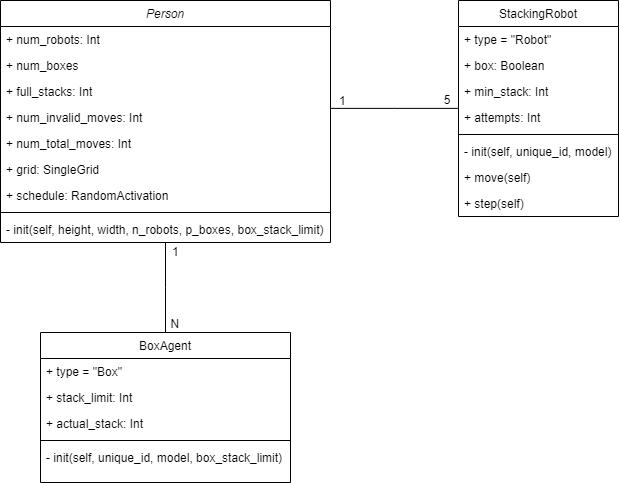

The diagram above was exported from draw.io. Its source (the exported page's mxGraphModel, read from the mxfile embedded in the PNG):
<mxGraphModel dx="544" dy="958" grid="1" gridSize="10" guides="1" tooltips="1" connect="1" arrows="1" fold="1" page="1" pageScale="1" pageWidth="827" pageHeight="1169" math="0" shadow="0">
  <root>
    <mxCell id="WIyWlLk6GJQsqaUBKTNV-0" />
    <mxCell id="WIyWlLk6GJQsqaUBKTNV-1" parent="WIyWlLk6GJQsqaUBKTNV-0" />
    <mxCell id="zkfFHV4jXpPFQw0GAbJ--0" value="Person" style="swimlane;fontStyle=2;align=center;verticalAlign=top;childLayout=stackLayout;horizontal=1;startSize=26;horizontalStack=0;resizeParent=1;resizeLast=0;collapsible=1;marginBottom=0;rounded=0;shadow=0;strokeWidth=1;" parent="WIyWlLk6GJQsqaUBKTNV-1" vertex="1">
      <mxGeometry x="50" y="120" width="330" height="242" as="geometry">
        <mxRectangle x="230" y="140" width="160" height="26" as="alternateBounds" />
      </mxGeometry>
    </mxCell>
    <mxCell id="zkfFHV4jXpPFQw0GAbJ--1" value="+ num_robots: Int" style="text;align=left;verticalAlign=top;spacingLeft=4;spacingRight=4;overflow=hidden;rotatable=0;points=[[0,0.5],[1,0.5]];portConstraint=eastwest;" parent="zkfFHV4jXpPFQw0GAbJ--0" vertex="1">
      <mxGeometry y="26" width="330" height="26" as="geometry" />
    </mxCell>
    <mxCell id="zkfFHV4jXpPFQw0GAbJ--2" value="+ num_boxes" style="text;align=left;verticalAlign=top;spacingLeft=4;spacingRight=4;overflow=hidden;rotatable=0;points=[[0,0.5],[1,0.5]];portConstraint=eastwest;rounded=0;shadow=0;html=0;" parent="zkfFHV4jXpPFQw0GAbJ--0" vertex="1">
      <mxGeometry y="52" width="330" height="26" as="geometry" />
    </mxCell>
    <mxCell id="zkfFHV4jXpPFQw0GAbJ--3" value="+ full_stacks: Int" style="text;align=left;verticalAlign=top;spacingLeft=4;spacingRight=4;overflow=hidden;rotatable=0;points=[[0,0.5],[1,0.5]];portConstraint=eastwest;rounded=0;shadow=0;html=0;" parent="zkfFHV4jXpPFQw0GAbJ--0" vertex="1">
      <mxGeometry y="78" width="330" height="26" as="geometry" />
    </mxCell>
    <mxCell id="PPnze5ZlcSw-OfyqfIer-3" value="+ num_invalid_moves: Int" style="text;align=left;verticalAlign=top;spacingLeft=4;spacingRight=4;overflow=hidden;rotatable=0;points=[[0,0.5],[1,0.5]];portConstraint=eastwest;rounded=0;shadow=0;html=0;" vertex="1" parent="zkfFHV4jXpPFQw0GAbJ--0">
      <mxGeometry y="104" width="330" height="26" as="geometry" />
    </mxCell>
    <mxCell id="PPnze5ZlcSw-OfyqfIer-4" value="+ num_total_moves: Int" style="text;align=left;verticalAlign=top;spacingLeft=4;spacingRight=4;overflow=hidden;rotatable=0;points=[[0,0.5],[1,0.5]];portConstraint=eastwest;rounded=0;shadow=0;html=0;" vertex="1" parent="zkfFHV4jXpPFQw0GAbJ--0">
      <mxGeometry y="130" width="330" height="26" as="geometry" />
    </mxCell>
    <mxCell id="PPnze5ZlcSw-OfyqfIer-5" value="+ grid: SingleGrid" style="text;align=left;verticalAlign=top;spacingLeft=4;spacingRight=4;overflow=hidden;rotatable=0;points=[[0,0.5],[1,0.5]];portConstraint=eastwest;rounded=0;shadow=0;html=0;" vertex="1" parent="zkfFHV4jXpPFQw0GAbJ--0">
      <mxGeometry y="156" width="330" height="26" as="geometry" />
    </mxCell>
    <mxCell id="PPnze5ZlcSw-OfyqfIer-6" value="+ schedule: RandomActivation" style="text;align=left;verticalAlign=top;spacingLeft=4;spacingRight=4;overflow=hidden;rotatable=0;points=[[0,0.5],[1,0.5]];portConstraint=eastwest;rounded=0;shadow=0;html=0;" vertex="1" parent="zkfFHV4jXpPFQw0GAbJ--0">
      <mxGeometry y="182" width="330" height="26" as="geometry" />
    </mxCell>
    <mxCell id="zkfFHV4jXpPFQw0GAbJ--4" value="" style="line;html=1;strokeWidth=1;align=left;verticalAlign=middle;spacingTop=-1;spacingLeft=3;spacingRight=3;rotatable=0;labelPosition=right;points=[];portConstraint=eastwest;" parent="zkfFHV4jXpPFQw0GAbJ--0" vertex="1">
      <mxGeometry y="208" width="330" height="8" as="geometry" />
    </mxCell>
    <mxCell id="zkfFHV4jXpPFQw0GAbJ--5" value="- init(self, height, width, n_robots, p_boxes, box_stack_limit)" style="text;align=left;verticalAlign=top;spacingLeft=4;spacingRight=4;overflow=hidden;rotatable=0;points=[[0,0.5],[1,0.5]];portConstraint=eastwest;" parent="zkfFHV4jXpPFQw0GAbJ--0" vertex="1">
      <mxGeometry y="216" width="330" height="26" as="geometry" />
    </mxCell>
    <mxCell id="zkfFHV4jXpPFQw0GAbJ--6" value="BoxAgent" style="swimlane;fontStyle=0;align=center;verticalAlign=top;childLayout=stackLayout;horizontal=1;startSize=26;horizontalStack=0;resizeParent=1;resizeLast=0;collapsible=1;marginBottom=0;rounded=0;shadow=0;strokeWidth=1;" parent="WIyWlLk6GJQsqaUBKTNV-1" vertex="1">
      <mxGeometry x="90" y="452" width="250" height="150" as="geometry">
        <mxRectangle x="130" y="380" width="160" height="26" as="alternateBounds" />
      </mxGeometry>
    </mxCell>
    <mxCell id="zkfFHV4jXpPFQw0GAbJ--7" value="+ type = &quot;Box&quot;" style="text;align=left;verticalAlign=top;spacingLeft=4;spacingRight=4;overflow=hidden;rotatable=0;points=[[0,0.5],[1,0.5]];portConstraint=eastwest;" parent="zkfFHV4jXpPFQw0GAbJ--6" vertex="1">
      <mxGeometry y="26" width="250" height="26" as="geometry" />
    </mxCell>
    <mxCell id="zkfFHV4jXpPFQw0GAbJ--8" value="+ stack_limit: Int" style="text;align=left;verticalAlign=top;spacingLeft=4;spacingRight=4;overflow=hidden;rotatable=0;points=[[0,0.5],[1,0.5]];portConstraint=eastwest;rounded=0;shadow=0;html=0;" parent="zkfFHV4jXpPFQw0GAbJ--6" vertex="1">
      <mxGeometry y="52" width="250" height="26" as="geometry" />
    </mxCell>
    <mxCell id="PPnze5ZlcSw-OfyqfIer-0" value="+ actual_stack: Int" style="text;align=left;verticalAlign=top;spacingLeft=4;spacingRight=4;overflow=hidden;rotatable=0;points=[[0,0.5],[1,0.5]];portConstraint=eastwest;fontStyle=0" vertex="1" parent="zkfFHV4jXpPFQw0GAbJ--6">
      <mxGeometry y="78" width="250" height="26" as="geometry" />
    </mxCell>
    <mxCell id="zkfFHV4jXpPFQw0GAbJ--9" value="" style="line;html=1;strokeWidth=1;align=left;verticalAlign=middle;spacingTop=-1;spacingLeft=3;spacingRight=3;rotatable=0;labelPosition=right;points=[];portConstraint=eastwest;" parent="zkfFHV4jXpPFQw0GAbJ--6" vertex="1">
      <mxGeometry y="104" width="250" height="8" as="geometry" />
    </mxCell>
    <mxCell id="zkfFHV4jXpPFQw0GAbJ--11" value="- init(self, unique_id, model, box_stack_limit)" style="text;align=left;verticalAlign=top;spacingLeft=4;spacingRight=4;overflow=hidden;rotatable=0;points=[[0,0.5],[1,0.5]];portConstraint=eastwest;" parent="zkfFHV4jXpPFQw0GAbJ--6" vertex="1">
      <mxGeometry y="112" width="250" height="26" as="geometry" />
    </mxCell>
    <mxCell id="zkfFHV4jXpPFQw0GAbJ--12" value="" style="endArrow=none;endSize=10;endFill=0;shadow=0;strokeWidth=1;rounded=0;edgeStyle=elbowEdgeStyle;elbow=vertical;" parent="WIyWlLk6GJQsqaUBKTNV-1" source="zkfFHV4jXpPFQw0GAbJ--6" target="zkfFHV4jXpPFQw0GAbJ--0" edge="1">
      <mxGeometry width="160" relative="1" as="geometry">
        <mxPoint x="200" y="203" as="sourcePoint" />
        <mxPoint x="200" y="203" as="targetPoint" />
      </mxGeometry>
    </mxCell>
    <mxCell id="zkfFHV4jXpPFQw0GAbJ--17" value="StackingRobot" style="swimlane;fontStyle=0;align=center;verticalAlign=top;childLayout=stackLayout;horizontal=1;startSize=26;horizontalStack=0;resizeParent=1;resizeLast=0;collapsible=1;marginBottom=0;rounded=0;shadow=0;strokeWidth=1;" parent="WIyWlLk6GJQsqaUBKTNV-1" vertex="1">
      <mxGeometry x="508" y="120" width="160" height="216" as="geometry">
        <mxRectangle x="550" y="140" width="160" height="26" as="alternateBounds" />
      </mxGeometry>
    </mxCell>
    <mxCell id="zkfFHV4jXpPFQw0GAbJ--18" value="+ type = &quot;Robot&quot;" style="text;align=left;verticalAlign=top;spacingLeft=4;spacingRight=4;overflow=hidden;rotatable=0;points=[[0,0.5],[1,0.5]];portConstraint=eastwest;" parent="zkfFHV4jXpPFQw0GAbJ--17" vertex="1">
      <mxGeometry y="26" width="160" height="26" as="geometry" />
    </mxCell>
    <mxCell id="zkfFHV4jXpPFQw0GAbJ--19" value="+ box: Boolean" style="text;align=left;verticalAlign=top;spacingLeft=4;spacingRight=4;overflow=hidden;rotatable=0;points=[[0,0.5],[1,0.5]];portConstraint=eastwest;rounded=0;shadow=0;html=0;" parent="zkfFHV4jXpPFQw0GAbJ--17" vertex="1">
      <mxGeometry y="52" width="160" height="26" as="geometry" />
    </mxCell>
    <mxCell id="zkfFHV4jXpPFQw0GAbJ--20" value="+ min_stack: Int" style="text;align=left;verticalAlign=top;spacingLeft=4;spacingRight=4;overflow=hidden;rotatable=0;points=[[0,0.5],[1,0.5]];portConstraint=eastwest;rounded=0;shadow=0;html=0;" parent="zkfFHV4jXpPFQw0GAbJ--17" vertex="1">
      <mxGeometry y="78" width="160" height="26" as="geometry" />
    </mxCell>
    <mxCell id="zkfFHV4jXpPFQw0GAbJ--21" value="+ attempts: Int" style="text;align=left;verticalAlign=top;spacingLeft=4;spacingRight=4;overflow=hidden;rotatable=0;points=[[0,0.5],[1,0.5]];portConstraint=eastwest;rounded=0;shadow=0;html=0;" parent="zkfFHV4jXpPFQw0GAbJ--17" vertex="1">
      <mxGeometry y="104" width="160" height="26" as="geometry" />
    </mxCell>
    <mxCell id="zkfFHV4jXpPFQw0GAbJ--23" value="" style="line;html=1;strokeWidth=1;align=left;verticalAlign=middle;spacingTop=-1;spacingLeft=3;spacingRight=3;rotatable=0;labelPosition=right;points=[];portConstraint=eastwest;" parent="zkfFHV4jXpPFQw0GAbJ--17" vertex="1">
      <mxGeometry y="130" width="160" height="8" as="geometry" />
    </mxCell>
    <mxCell id="zkfFHV4jXpPFQw0GAbJ--24" value="- init(self, unique_id, model)" style="text;align=left;verticalAlign=top;spacingLeft=4;spacingRight=4;overflow=hidden;rotatable=0;points=[[0,0.5],[1,0.5]];portConstraint=eastwest;" parent="zkfFHV4jXpPFQw0GAbJ--17" vertex="1">
      <mxGeometry y="138" width="160" height="26" as="geometry" />
    </mxCell>
    <mxCell id="zkfFHV4jXpPFQw0GAbJ--25" value="+ move(self)" style="text;align=left;verticalAlign=top;spacingLeft=4;spacingRight=4;overflow=hidden;rotatable=0;points=[[0,0.5],[1,0.5]];portConstraint=eastwest;" parent="zkfFHV4jXpPFQw0GAbJ--17" vertex="1">
      <mxGeometry y="164" width="160" height="26" as="geometry" />
    </mxCell>
    <mxCell id="zkfFHV4jXpPFQw0GAbJ--22" value="+ step(self)" style="text;align=left;verticalAlign=top;spacingLeft=4;spacingRight=4;overflow=hidden;rotatable=0;points=[[0,0.5],[1,0.5]];portConstraint=eastwest;rounded=0;shadow=0;html=0;" parent="zkfFHV4jXpPFQw0GAbJ--17" vertex="1">
      <mxGeometry y="190" width="160" height="26" as="geometry" />
    </mxCell>
    <mxCell id="zkfFHV4jXpPFQw0GAbJ--26" value="" style="endArrow=none;shadow=0;strokeWidth=1;rounded=0;endFill=0;edgeStyle=elbowEdgeStyle;elbow=vertical;" parent="WIyWlLk6GJQsqaUBKTNV-1" source="zkfFHV4jXpPFQw0GAbJ--0" target="zkfFHV4jXpPFQw0GAbJ--17" edge="1">
      <mxGeometry x="0.5" y="41" relative="1" as="geometry">
        <mxPoint x="380" y="192" as="sourcePoint" />
        <mxPoint x="540" y="192" as="targetPoint" />
        <mxPoint x="-40" y="32" as="offset" />
      </mxGeometry>
    </mxCell>
    <mxCell id="zkfFHV4jXpPFQw0GAbJ--27" value="1" style="resizable=0;align=left;verticalAlign=bottom;labelBackgroundColor=none;fontSize=12;" parent="zkfFHV4jXpPFQw0GAbJ--26" connectable="0" vertex="1">
      <mxGeometry x="-1" relative="1" as="geometry">
        <mxPoint x="7" y="1" as="offset" />
      </mxGeometry>
    </mxCell>
    <mxCell id="zkfFHV4jXpPFQw0GAbJ--28" value="5" style="resizable=0;align=right;verticalAlign=bottom;labelBackgroundColor=none;fontSize=12;" parent="zkfFHV4jXpPFQw0GAbJ--26" connectable="0" vertex="1">
      <mxGeometry x="1" relative="1" as="geometry">
        <mxPoint x="-7" as="offset" />
      </mxGeometry>
    </mxCell>
    <mxCell id="PPnze5ZlcSw-OfyqfIer-1" value="1" style="resizable=0;align=left;verticalAlign=bottom;labelBackgroundColor=none;fontSize=12;" connectable="0" vertex="1" parent="WIyWlLk6GJQsqaUBKTNV-1">
      <mxGeometry x="220" y="380" as="geometry" />
    </mxCell>
    <mxCell id="PPnze5ZlcSw-OfyqfIer-2" value="N" style="resizable=0;align=right;verticalAlign=bottom;labelBackgroundColor=none;fontSize=12;" connectable="0" vertex="1" parent="WIyWlLk6GJQsqaUBKTNV-1">
      <mxGeometry x="230" y="452" as="geometry" />
    </mxCell>
  </root>
</mxGraphModel>